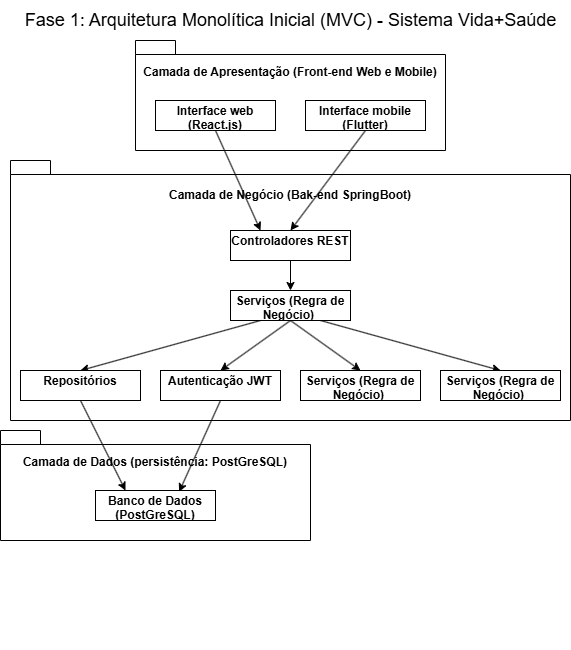

The diagram above was exported from draw.io. Its source (the exported page's mxGraphModel, read from the mxfile embedded in the PNG):
<mxGraphModel dx="786" dy="463" grid="1" gridSize="10" guides="1" tooltips="1" connect="1" arrows="1" fold="1" page="1" pageScale="1" pageWidth="827" pageHeight="1169" math="0" shadow="0">
  <root>
    <mxCell id="0" />
    <mxCell id="1" parent="0" />
    <mxCell id="0ZWI0cVERmJV043dQkFa-4" value="Camada de Negócio (Bak-end SpringBoot)&lt;div&gt;&lt;br&gt;&lt;/div&gt;&lt;div&gt;&lt;br&gt;&lt;/div&gt;&lt;div&gt;&lt;br&gt;&lt;/div&gt;&lt;div&gt;&lt;br&gt;&lt;/div&gt;&lt;div&gt;&lt;br&gt;&lt;/div&gt;&lt;div&gt;&lt;br&gt;&lt;/div&gt;&lt;div&gt;&lt;br&gt;&lt;/div&gt;&lt;div&gt;&lt;br&gt;&lt;/div&gt;&lt;div&gt;&lt;br&gt;&lt;/div&gt;&lt;div&gt;&lt;br&gt;&lt;/div&gt;&lt;div&gt;&lt;br&gt;&lt;/div&gt;&lt;div&gt;&lt;br&gt;&lt;/div&gt;&lt;div&gt;&lt;br&gt;&lt;/div&gt;&lt;div&gt;&lt;br&gt;&lt;/div&gt;" style="shape=folder;fontStyle=1;spacingTop=10;tabWidth=40;tabHeight=14;tabPosition=left;html=1;whiteSpace=wrap;strokeColor=light-dark(#000000,#FFFFFF);" vertex="1" parent="1">
      <mxGeometry x="80" y="330" width="560" height="260" as="geometry" />
    </mxCell>
    <mxCell id="0ZWI0cVERmJV043dQkFa-16" style="rounded=0;orthogonalLoop=1;jettySize=auto;html=1;exitX=0.25;exitY=1;exitDx=0;exitDy=0;entryX=0.5;entryY=0;entryDx=0;entryDy=0;" edge="1" parent="1" source="0ZWI0cVERmJV043dQkFa-5" target="0ZWI0cVERmJV043dQkFa-10">
      <mxGeometry relative="1" as="geometry" />
    </mxCell>
    <mxCell id="0ZWI0cVERmJV043dQkFa-17" style="rounded=0;orthogonalLoop=1;jettySize=auto;html=1;exitX=0.5;exitY=1;exitDx=0;exitDy=0;entryX=0.5;entryY=0;entryDx=0;entryDy=0;" edge="1" parent="1" source="0ZWI0cVERmJV043dQkFa-5" target="0ZWI0cVERmJV043dQkFa-11">
      <mxGeometry relative="1" as="geometry" />
    </mxCell>
    <mxCell id="0ZWI0cVERmJV043dQkFa-18" style="rounded=0;orthogonalLoop=1;jettySize=auto;html=1;exitX=0.5;exitY=1;exitDx=0;exitDy=0;entryX=0.5;entryY=0;entryDx=0;entryDy=0;" edge="1" parent="1" source="0ZWI0cVERmJV043dQkFa-5" target="0ZWI0cVERmJV043dQkFa-9">
      <mxGeometry relative="1" as="geometry" />
    </mxCell>
    <mxCell id="0ZWI0cVERmJV043dQkFa-19" style="rounded=0;orthogonalLoop=1;jettySize=auto;html=1;exitX=0.75;exitY=1;exitDx=0;exitDy=0;entryX=0.5;entryY=0;entryDx=0;entryDy=0;" edge="1" parent="1" source="0ZWI0cVERmJV043dQkFa-5" target="0ZWI0cVERmJV043dQkFa-8">
      <mxGeometry relative="1" as="geometry" />
    </mxCell>
    <mxCell id="0ZWI0cVERmJV043dQkFa-5" value="&lt;p style=&quot;margin:0px;margin-top:4px;text-align:center;&quot;&gt;&lt;b&gt;Serviços (Regra de Negócio)&amp;nbsp;&lt;/b&gt;&lt;/p&gt;" style="verticalAlign=top;align=left;overflow=fill;html=1;whiteSpace=wrap;" vertex="1" parent="1">
      <mxGeometry x="300" y="460" width="120" height="30" as="geometry" />
    </mxCell>
    <mxCell id="0ZWI0cVERmJV043dQkFa-6" value="" style="group" vertex="1" connectable="0" parent="1">
      <mxGeometry x="205" y="210" width="310" height="110" as="geometry" />
    </mxCell>
    <mxCell id="0ZWI0cVERmJV043dQkFa-1" value="Camada de Apresentação (Front-end Web e Mobile)&lt;div&gt;&lt;br&gt;&lt;/div&gt;&lt;div&gt;&lt;br&gt;&lt;/div&gt;&lt;div&gt;&lt;br&gt;&lt;/div&gt;&lt;div&gt;&lt;br&gt;&lt;/div&gt;" style="shape=folder;fontStyle=1;spacingTop=10;tabWidth=40;tabHeight=14;tabPosition=left;html=1;whiteSpace=wrap;strokeColor=light-dark(#000000,#FFFFFF);" vertex="1" parent="0ZWI0cVERmJV043dQkFa-6">
      <mxGeometry width="310" height="110" as="geometry" />
    </mxCell>
    <mxCell id="0ZWI0cVERmJV043dQkFa-2" value="&lt;p style=&quot;margin:0px;margin-top:4px;text-align:center;&quot;&gt;&lt;b&gt;Interface web (React.js)&lt;/b&gt;&lt;/p&gt;" style="verticalAlign=top;align=left;overflow=fill;html=1;whiteSpace=wrap;" vertex="1" parent="0ZWI0cVERmJV043dQkFa-6">
      <mxGeometry x="20" y="60" width="120" height="30" as="geometry" />
    </mxCell>
    <mxCell id="0ZWI0cVERmJV043dQkFa-3" value="&lt;p style=&quot;margin:0px;margin-top:4px;text-align:center;&quot;&gt;&lt;b&gt;Interface mobile (Flutter)&lt;/b&gt;&lt;/p&gt;" style="verticalAlign=top;align=left;overflow=fill;html=1;whiteSpace=wrap;" vertex="1" parent="0ZWI0cVERmJV043dQkFa-6">
      <mxGeometry x="170" y="60" width="120" height="30" as="geometry" />
    </mxCell>
    <mxCell id="0ZWI0cVERmJV043dQkFa-15" style="edgeStyle=orthogonalEdgeStyle;rounded=0;orthogonalLoop=1;jettySize=auto;html=1;exitX=0.5;exitY=1;exitDx=0;exitDy=0;entryX=0.5;entryY=0;entryDx=0;entryDy=0;" edge="1" parent="1" source="0ZWI0cVERmJV043dQkFa-7" target="0ZWI0cVERmJV043dQkFa-5">
      <mxGeometry relative="1" as="geometry" />
    </mxCell>
    <mxCell id="0ZWI0cVERmJV043dQkFa-7" value="&lt;p style=&quot;margin:0px;margin-top:4px;text-align:center;&quot;&gt;&lt;b&gt;Controladores REST&lt;/b&gt;&lt;/p&gt;" style="verticalAlign=top;align=left;overflow=fill;html=1;whiteSpace=wrap;" vertex="1" parent="1">
      <mxGeometry x="300" y="400" width="120" height="30" as="geometry" />
    </mxCell>
    <mxCell id="0ZWI0cVERmJV043dQkFa-8" value="&lt;p style=&quot;margin:0px;margin-top:4px;text-align:center;&quot;&gt;&lt;b&gt;Serviços (Regra de Negócio)&amp;nbsp;&lt;/b&gt;&lt;/p&gt;" style="verticalAlign=top;align=left;overflow=fill;html=1;whiteSpace=wrap;" vertex="1" parent="1">
      <mxGeometry x="510" y="540" width="120" height="30" as="geometry" />
    </mxCell>
    <mxCell id="0ZWI0cVERmJV043dQkFa-9" value="&lt;p style=&quot;margin:0px;margin-top:4px;text-align:center;&quot;&gt;&lt;b&gt;Serviços (Regra de Negócio)&amp;nbsp;&lt;/b&gt;&lt;/p&gt;" style="verticalAlign=top;align=left;overflow=fill;html=1;whiteSpace=wrap;" vertex="1" parent="1">
      <mxGeometry x="370" y="540" width="120" height="30" as="geometry" />
    </mxCell>
    <mxCell id="0ZWI0cVERmJV043dQkFa-10" value="&lt;p style=&quot;margin:0px;margin-top:4px;text-align:center;&quot;&gt;&lt;b&gt;Repositórios&lt;/b&gt;&lt;/p&gt;" style="verticalAlign=top;align=left;overflow=fill;html=1;whiteSpace=wrap;" vertex="1" parent="1">
      <mxGeometry x="90" y="540" width="120" height="30" as="geometry" />
    </mxCell>
    <mxCell id="0ZWI0cVERmJV043dQkFa-11" value="&lt;p style=&quot;margin:0px;margin-top:4px;text-align:center;&quot;&gt;&lt;b&gt;Autenticação JWT&lt;/b&gt;&lt;/p&gt;" style="verticalAlign=top;align=left;overflow=fill;html=1;whiteSpace=wrap;" vertex="1" parent="1">
      <mxGeometry x="230" y="540" width="120" height="30" as="geometry" />
    </mxCell>
    <mxCell id="0ZWI0cVERmJV043dQkFa-13" style="rounded=0;orthogonalLoop=1;jettySize=auto;html=1;exitX=0.5;exitY=1;exitDx=0;exitDy=0;entryX=0.25;entryY=0;entryDx=0;entryDy=0;" edge="1" parent="1" source="0ZWI0cVERmJV043dQkFa-2" target="0ZWI0cVERmJV043dQkFa-7">
      <mxGeometry relative="1" as="geometry" />
    </mxCell>
    <mxCell id="0ZWI0cVERmJV043dQkFa-14" style="rounded=0;orthogonalLoop=1;jettySize=auto;html=1;exitX=0.5;exitY=1;exitDx=0;exitDy=0;entryX=0.5;entryY=0;entryDx=0;entryDy=0;" edge="1" parent="1" source="0ZWI0cVERmJV043dQkFa-3" target="0ZWI0cVERmJV043dQkFa-7">
      <mxGeometry relative="1" as="geometry" />
    </mxCell>
    <mxCell id="0ZWI0cVERmJV043dQkFa-20" value="" style="group" vertex="1" connectable="0" parent="1">
      <mxGeometry x="70" y="600" width="310" height="220" as="geometry" />
    </mxCell>
    <mxCell id="0ZWI0cVERmJV043dQkFa-21" value="Camada de Dados (persistência: PostGreSQL)&lt;div&gt;&lt;br&gt;&lt;/div&gt;&lt;div&gt;&lt;br&gt;&lt;/div&gt;&lt;div&gt;&lt;br&gt;&lt;/div&gt;&lt;div&gt;&lt;br&gt;&lt;/div&gt;" style="shape=folder;fontStyle=1;spacingTop=10;tabWidth=40;tabHeight=14;tabPosition=left;html=1;whiteSpace=wrap;strokeColor=light-dark(#000000,#FFFFFF);" vertex="1" parent="0ZWI0cVERmJV043dQkFa-20">
      <mxGeometry width="310" height="110" as="geometry" />
    </mxCell>
    <mxCell id="0ZWI0cVERmJV043dQkFa-23" value="&lt;p style=&quot;margin:0px;margin-top:4px;text-align:center;&quot;&gt;Banco de Dados (PostGreSQL)&lt;/p&gt;" style="verticalAlign=top;align=left;overflow=fill;html=1;whiteSpace=wrap;fontStyle=1" vertex="1" parent="0ZWI0cVERmJV043dQkFa-20">
      <mxGeometry x="95" y="60" width="120" height="30" as="geometry" />
    </mxCell>
    <mxCell id="0ZWI0cVERmJV043dQkFa-25" style="rounded=0;orthogonalLoop=1;jettySize=auto;html=1;exitX=0.5;exitY=1;exitDx=0;exitDy=0;entryX=0.697;entryY=0.044;entryDx=0;entryDy=0;entryPerimeter=0;" edge="1" parent="1" source="0ZWI0cVERmJV043dQkFa-11" target="0ZWI0cVERmJV043dQkFa-23">
      <mxGeometry relative="1" as="geometry" />
    </mxCell>
    <mxCell id="0ZWI0cVERmJV043dQkFa-24" style="rounded=0;orthogonalLoop=1;jettySize=auto;html=1;exitX=0.5;exitY=1;exitDx=0;exitDy=0;entryX=0.25;entryY=0;entryDx=0;entryDy=0;" edge="1" parent="1" source="0ZWI0cVERmJV043dQkFa-10" target="0ZWI0cVERmJV043dQkFa-23">
      <mxGeometry relative="1" as="geometry" />
    </mxCell>
    <mxCell id="0ZWI0cVERmJV043dQkFa-26" value="&lt;font style=&quot;font-size: 18px; color: light-dark(rgb(0, 0, 0), rgb(0, 0, 0));&quot;&gt;Fase 1: Arquitetura Monolítica Inicial (MVC) - Sistema Vida+Saúde&lt;/font&gt;" style="text;html=1;align=center;verticalAlign=middle;resizable=0;points=[];autosize=1;strokeColor=none;fillColor=none;" vertex="1" parent="1">
      <mxGeometry x="85" y="170" width="550" height="40" as="geometry" />
    </mxCell>
  </root>
</mxGraphModel>